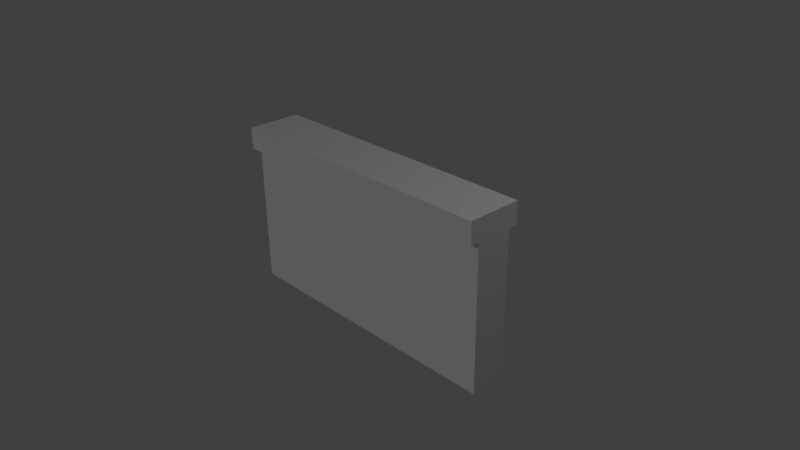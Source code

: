 # Source: wall.blend  (saved by Blender 2.76.0; exported with 4.5.12 LTS)
import bpy
from mathutils import Matrix  # noqa: F401  (used for matrix-valued properties, if any)

bpy.ops.wm.read_factory_settings(use_empty=True)
scene = bpy.context.scene
scene.name = 'Scene'

# ---- collections
col_collection_1 = bpy.data.collections.new('Collection 1'); scene.collection.children.link(col_collection_1)

# ---- materials (node trees are filled in below, after node groups)
mat_material = bpy.data.materials.new('Material')
mat_material.alpha_threshold = 0.0
mat_material.use_transparent_shadow = False
mat_material.roughness = 0.5
mat_material.specular_intensity = 0.0
mat_material.line_color = (0.0, 0.0, 0.0, 1.0)

# ---- material node trees

# ---- world
world_world = bpy.data.worlds.new('World'); scene.world = world_world
world_world.color = (0.05088, 0.05088, 0.05088)
world_world.use_sun_shadow = False
world_world.sun_shadow_jitter_overblur = 0.0
world_world.cycles.sampling_method = 'MANUAL'
world_world.cycles.sample_map_resolution = 256

# ---- cameras
cam_camera = bpy.data.cameras.new('Camera')
cam_camera.clip_end = 100.0
cam_camera.lens = 35.0
cam_camera.sensor_width = 32.0
cam_camera.sensor_height = 18.0
cam_camera.ortho_scale = 7.314
cam_camera.dof.focus_distance = 0.0
cam_camera.dof.aperture_fstop = 128.0

# ---- lights
light_hemi = bpy.data.lights.new('Hemi', 'SUN')
light_hemi.transmission_factor = 0.0
light_hemi.angle = 0.1993
light_hemi.energy = 0.27
light_hemi.shadow_buffer_clip_start = 0.5
light_hemi.shadow_soft_size = 0.1
light_hemi.shadow_cascade_max_distance = 1000.0
light_hemi.cycles.use_multiple_importance_sampling = False
light_lamp = bpy.data.lights.new('Lamp', 'POINT')
light_lamp.transmission_factor = 0.0
light_lamp.cutoff_distance = 30.0
light_lamp.energy = 100.0
light_lamp.shadow_buffer_clip_start = 1.001
light_lamp.shadow_soft_size = 0.1
light_lamp.shadow_maximum_resolution = 0.006
light_lamp.use_absolute_resolution = True
light_lamp.cycles.use_multiple_importance_sampling = False

# ---- meshes
me_cube = bpy.data.meshes.new('Cube')
me_cube.from_pydata([(2.0, 0.25, -1.0), (2.0, -0.25, -1.0), (-5.96e-08, -0.25, -1.0), (2.98e-07, 0.25, -1.0), (2.0, 0.25, 1.0), (2.0, -0.25, 1.0), (-2.98e-07, -0.25, 1.0), (5.96e-08, 0.25, 1.0), (2.0, 0.375, 1.0), (2.0, -0.375, 1.0), (5.96e-08, 0.375, 1.0), (-3.576e-07, -0.375, 1.0), (2.0, 0.375, 1.3), (2.0, -0.375, 1.3), (5.96e-08, 0.375, 1.3), (-3.576e-07, -0.375, 1.3)], [], [(0, 1, 2, 3), (6, 5, 9, 11), (1, 0, 4, 8, 12, 13, 9, 5), (1, 5, 6, 2), (4, 0, 3, 7), (11, 9, 13, 15), (4, 7, 10, 8), (12, 14, 15, 13), (8, 10, 14, 12)])
_uv = me_cube.uv_layers.new(name='UVMap')
_uv.uv.foreach_set('vector', [0.3213, 0.5099, 0.3213, 0.5902, 0.0001003, 0.5902, 0.0001004, 0.5099, 0.0001003, 0.9317, 0.3213, 0.9317, 0.3213, 0.9517, 0.0001003, 0.9517, 0.3213, 0.5902, 0.3213, 0.5099, 0.6424, 0.5099, 0.6424, 0.4899, 0.6906, 0.4899, 0.6906, 0.6103, 0.6424, 0.6103, 0.6424, 0.5902, 0.3213, 0.6105, 0.3213, 0.9317, 0.0001003, 0.9317, 0.0001003, 0.6105, 0.3213, 0.1888, 0.3213, 0.5099, 0.0001004, 0.5099, 0.0001005, 0.1888, 0.0001003, 0.9517, 0.3213, 0.9517, 0.3213, 0.9999, 0.0001003, 0.9999, 0.3213, 0.1888, 0.0001005, 0.1888, 0.0001005, 0.1687, 0.3213, 0.1687, 0.3213, 0.1205, 0.0001005, 0.1205, 0.0001005, 0.0001003, 0.3213, 0.0001005, 0.3213, 0.1687, 0.0001005, 0.1687, 0.0001005, 0.1205, 0.3213, 0.1205])
me_cube.materials.append(mat_material)
me_cube.use_remesh_preserve_volume = False
me_cube.use_remesh_preserve_attributes = False
me_cube.use_mirror_vertex_groups = False
me_cube.update()

# ---- objects
ob_hemi = bpy.data.objects.new('Hemi', light_hemi)
ob_cube = bpy.data.objects.new('Cube', me_cube)
ob_lamp = bpy.data.objects.new('Lamp', light_lamp)
ob_camera = bpy.data.objects.new('Camera', cam_camera)

# ---- transforms, parenting, visibility, modifiers, constraints
ob_hemi.location = (0.0, -3.956, 2.147)
ob_hemi.rotation_euler = (1.048, 1.924e-16, 1.112e-16)
ob_hemi.lineart.crease_threshold = 0.0
ob_cube.location = (0.0, 0.0, 0.0)
ob_cube.lock_rotations_4d = False
ob_cube.empty_display_type = 'ARROWS'
ob_cube.lineart.crease_threshold = 0.0
_m = ob_cube.modifiers.new('Mirror', 'MIRROR')
ob_lamp.location = (4.076, 1.005, 5.904)
ob_lamp.rotation_euler = (0.6503, 0.05522, 1.866)
ob_lamp.lock_rotations_4d = False
ob_lamp.empty_display_type = 'ARROWS'
ob_lamp.color = (0.0, 0.0, 0.0, 0.0)
ob_lamp.lineart.crease_threshold = 0.0
ob_camera.location = (7.481, -6.508, 5.344)
ob_camera.rotation_euler = (1.109, 0.01082, 0.8149)
ob_camera.lock_rotations_4d = False
ob_camera.empty_display_type = 'ARROWS'
ob_camera.color = (0.0, 0.0, 0.0, 0.0)
ob_camera.display_type = 'WIRE'
ob_camera.lineart.crease_threshold = 0.0

# ---- collection membership
col_collection_1.objects.link(ob_hemi)
col_collection_1.objects.link(ob_cube)
col_collection_1.objects.link(ob_lamp)
col_collection_1.objects.link(ob_camera)

# ---- scene / render settings (as saved in the file)
scene.camera = ob_camera
scene.frame_start = 1; scene.frame_end = 250; scene.frame_set(1)
scene.render.engine = 'BLENDER_EEVEE_NEXT'
scene.render.resolution_percentage = 50
scene.render.dither_intensity = 0.0
scene.cycles.use_denoising = False
scene.cycles.samples = 10
scene.cycles.sampling_pattern = 'TABULATED_SOBOL'
scene.cycles.light_sampling_threshold = 0.0
scene.cycles.use_adaptive_sampling = False
scene.cycles.use_light_tree = False
scene.cycles.blur_glossy = 0.0
scene.cycles.pixel_filter_type = 'GAUSSIAN'
scene.cycles.sample_clamp_indirect = 0.0
scene.view_settings.view_transform = 'Standard'
bpy.context.view_layer.update()
